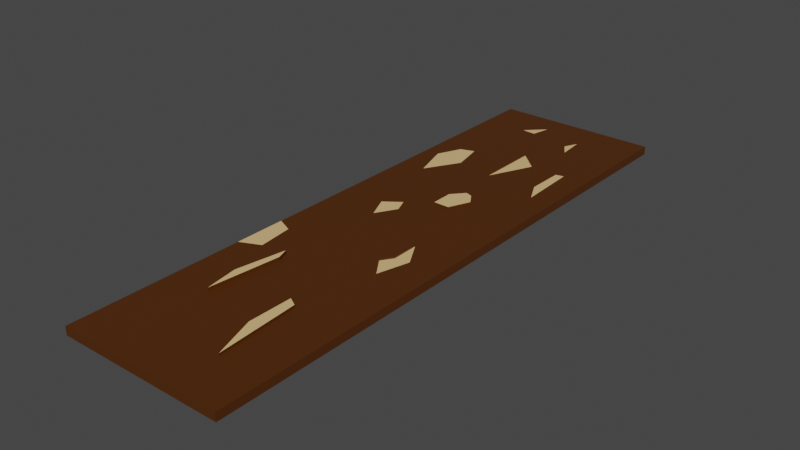 # Source: wood.blend  (saved by Blender 3.6.11; exported with 4.5.12 LTS)
import bpy
from mathutils import Matrix  # noqa: F401  (used for matrix-valued properties, if any)

bpy.ops.wm.read_factory_settings(use_empty=True)
scene = bpy.context.scene
scene.name = 'Scene'

# ---- collections
col_collection = bpy.data.collections.new('Collection'); scene.collection.children.link(col_collection)

# ---- materials (node trees are filled in below, after node groups)
mat_material_003 = bpy.data.materials.new('Material.003')
mat_material_003.use_transparent_shadow = False
mat_material_002 = bpy.data.materials.new('Material.002')
mat_material_002.use_transparent_shadow = False

# ---- material node trees
mat_material_003.use_nodes = True; mat_material_003.node_tree.nodes.clear()
_N = mat_material_003.node_tree.nodes; _L = mat_material_003.node_tree.links
n0 = _N.new('ShaderNodeBsdfPrincipled'); n0.name = 'Principled BSDF'; n0.location = (10, 300)
n0.distribution = 'GGX'
n0.subsurface_method = 'RANDOM_WALK_SKIN'
n0.inputs[0].default_value = (0.08022, 0.02217, 0.0, 1.0)
n0.inputs[3].default_value = 1.45
n0.inputs[27].default_value = (0.0, 0.0, 0.0, 1.0)
n0.inputs[28].default_value = 1.0
n1 = _N.new('ShaderNodeOutputMaterial'); n1.name = 'Material Output'; n1.location = (300, 300)
_L.new(n0.outputs[0], n1.inputs[0])
n1.is_active_output = True
mat_material_002.use_nodes = True; mat_material_002.node_tree.nodes.clear()
_N = mat_material_002.node_tree.nodes; _L = mat_material_002.node_tree.links
n0 = _N.new('ShaderNodeBsdfPrincipled'); n0.name = 'Principled BSDF'; n0.location = (10, 300)
n0.distribution = 'GGX'
n0.subsurface_method = 'RANDOM_WALK_SKIN'
n0.inputs[0].default_value = (0.7913, 0.521, 0.227, 1.0)
n0.inputs[3].default_value = 1.45
n0.inputs[27].default_value = (0.0, 0.0, 0.0, 1.0)
n0.inputs[28].default_value = 1.0
n1 = _N.new('ShaderNodeOutputMaterial'); n1.name = 'Material Output'; n1.location = (300, 300)
_L.new(n0.outputs[0], n1.inputs[0])
n1.is_active_output = True

# ---- world
world_world = bpy.data.worlds.new('World'); scene.world = world_world
world_world.use_nodes = True; world_world.node_tree.nodes.clear()
_N = world_world.node_tree.nodes; _L = world_world.node_tree.links
n0 = _N.new('ShaderNodeOutputWorld'); n0.name = 'World Output'; n0.location = (300, 300)
n1 = _N.new('ShaderNodeBackground'); n1.name = 'Background'; n1.location = (10, 300)
n1.inputs[0].default_value = (0.05088, 0.05088, 0.05088, 1.0)
_L.new(n1.outputs[0], n0.inputs[0])
n0.is_active_output = True
world_world.color = (0.05088, 0.05088, 0.05088)
world_world.use_sun_shadow = False
world_world.sun_shadow_jitter_overblur = 0.0

# ---- meshes
me_cube_001 = bpy.data.meshes.new('Cube.001')
me_cube_001.from_pydata([(-1.0, -1.0, -1.0), (-1.0, -1.0, 1.0), (-1.0, 1.0, -1.0), (-1.0, 1.0, 1.0), (1.0, -1.0, -1.0), (1.0, -1.0, 1.0), (1.0, 1.0, -1.0), (1.0, 1.0, 1.0), (0.0, 1.0, -1.0), (0.0, 1.0, 1.0), (0.0, -1.0, -1.0), (0.0, -1.0, 1.0), (-1.0, 0.1686, -1.0), (-1.0, 0.1686, 1.0), (1.0, 0.1686, -1.0), (1.0, 0.1686, 1.0), (0.0, 0.1686, 1.0), (0.0, 0.1686, -1.0), (0.0, 0.6726, 1.0), (0.0, 0.44, 1.0), (0.0, 0.2442, 1.0), (0.1911, 0.1686, 1.0), (-0.3652, -0.002497, 1.0), (-0.2219, 0.06828, 1.0), (-0.2908, 0.1163, 1.0), (-0.4849, 0.07496, 1.0), (-0.6871, 0.3578, 1.0), (-0.4477, 0.4763, 1.0), (-0.5292, 0.5848, 1.0), (-0.6945, 0.5685, 1.0), (-0.8237, 0.4868, 1.0), (0.5255, -0.2843, 1.0), (0.6317, -0.1737, 1.0), (0.4453, -0.08153, 1.0), (0.4492, -0.1767, 1.0), (0.3591, -0.216, 1.0), (0.2637, 0.6031, 1.0), (-1.0, -0.4, 1.0), (-1.0, -0.2226, 1.0), (-0.4785, -0.6471, 1.0), (-0.3881, -0.4027, 1.0), (-0.4359, -0.3633, 1.0), (-0.5397, -0.5331, 1.0), (-0.2339, 0.9149, 1.0), (-0.2826, 0.8509, 1.0), (-0.4484, 0.8543, 1.0), (0.4251, -0.8399, 1.0), (0.3608, -0.5582, 1.0), (0.2511, -0.5403, 1.0), (0.2492, -0.6922, 1.0), (0.3363, 0.7757, 1.0), (0.311, 0.8673, 1.0), (0.2344, 0.8214, 1.0), (0.7269, 0.4014, 1.0), (0.7017, 0.6046, 1.0), (0.6081, 0.5984, 1.0), (0.6012, 0.4732, 1.0), (0.01954, 0.6758, 0.345), (0.01954, 0.4432, 0.345), (0.2832, 0.6062, 0.345), (0.215, 0.2793, 1.0), (0.1321, 0.2873, 1.0), (0.3023, 0.2413, 1.0), (0.0, 0.2442, 1.415), (0.0, 0.1686, 1.415), (0.1911, 0.1686, 1.415), (0.3023, 0.2413, 1.415), (0.215, 0.2793, 1.415), (0.1321, 0.2873, 1.415), (-0.7575, -0.3688, 1.0), (-0.8068, -0.2474, 1.0), (-0.4785, -0.6471, 1.827), (-0.3881, -0.4027, 1.827), (-0.4359, -0.3633, 1.827), (-0.5397, -0.5331, 1.827), (0.5255, -0.2843, 0.7115), (0.6317, -0.1737, 0.7115), (0.4453, -0.08153, 0.7115), (0.4492, -0.1767, 0.7115), (0.3591, -0.216, 0.7115), (0.4251, -0.8399, 1.607), (0.3608, -0.5582, 1.607), (0.2511, -0.5403, 1.607), (0.2492, -0.6922, 1.607), (0.01954, 0.6758, 0.9503), (0.01954, 0.4432, 0.9503), (0.2832, 0.6062, 0.9503), (-0.1367, 1.0, 1.0), (-0.09293, 1.0, -1.0), (-0.2036, 1.0, -1.0), (0.4833, 1.0, -1.0), (0.4169, 1.0, 1.0), (0.5419, 1.0, 1.0)], [], [(12, 13, 3, 2), (8, 9, 91, 90), (14, 15, 5, 4), (10, 11, 1, 0), (17, 14, 4, 10), (16, 40, 39, 42, 37, 1, 11), (15, 21, 16, 35, 34, 33, 32), (12, 17, 10, 0), (4, 5, 11, 10), (2, 3, 87, 89), (2, 89, 88, 8, 17, 12), (7, 50, 52, 18, 36, 56, 55, 54, 53, 15), (9, 87, 3, 45, 43), (8, 90, 6, 14, 17), (6, 7, 15, 14), (0, 1, 37, 38, 13, 12), (13, 25, 24, 23, 16), (24, 25, 22, 23), (19, 27, 26, 30, 13, 16, 20), (26, 27, 28, 29, 30), (34, 35, 79, 78), (31, 35, 16, 11, 49, 48, 47, 46, 5, 15, 32), (36, 18, 57, 59), (37, 42, 41, 40, 16, 23, 22, 25, 13, 38, 70, 69), (42, 39, 71, 74), (43, 45, 44), (44, 45, 3, 13, 30, 29, 28, 27, 19, 18, 9, 43), (5, 46, 49, 11), (48, 49, 83, 82), (15, 53, 56, 36, 19, 20, 61, 60, 62, 21), (53, 54, 55, 56), (18, 52, 51, 50, 7, 92, 91, 9), (51, 52, 50), (59, 57, 84, 86), (19, 36, 59, 58), (18, 19, 58, 57), (20, 16, 64, 63), (65, 66, 67, 68, 63, 64), (61, 20, 63, 68), (62, 60, 67, 66), (16, 21, 65, 64), (60, 61, 68, 67), (21, 62, 66, 65), (69, 70, 38, 37), (73, 74, 71, 72), (40, 41, 73, 72), (41, 42, 74, 73), (39, 40, 72, 71), (76, 77, 78, 79, 75), (32, 33, 77, 76), (35, 31, 75, 79), (33, 34, 78, 77), (31, 32, 76, 75), (80, 81, 82, 83), (46, 47, 81, 80), (49, 46, 80, 83), (47, 48, 82, 81), (85, 86, 84), (58, 59, 86, 85), (57, 58, 85, 84), (89, 87, 88), (88, 87, 9, 8), (90, 91, 92), (92, 7, 6, 90)])
me_cube_001.polygons.foreach_set('material_index', [0, 0, 0, 0, 0, 0, 2, 0, 0, 0, 0, 0, 0, 0, 0, 0, 0, 1, 0, 1, 2, 2, 0, 0, 0, 1, 2, 0, 2, 0, 1, 0, 1, 0, 0, 2, 0, 1, 0, 0, 2, 0, 0, 1, 1, 0, 0, 0, 1, 2, 2, 2, 2, 1, 2, 0, 2, 1, 0, 2, 0, 0, 0, 0])
_uv = me_cube_001.uv_layers.new(name='UVMap')
_uv.uv.foreach_set('vector', [0.375, 0.1461, 0.625, 0.1461, 0.625, 0.25, 0.375, 0.25, 0.375, 0.375, 0.625, 0.375, 0.625, 0.4271, 0.375, 0.4354, 0.375, 0.6039, 0.625, 0.6039, 0.625, 0.75, 0.375, 0.75, 0.375, 0.875, 0.625, 0.875, 0.625, 1.0, 0.375, 1.0, 0.25, 0.6039, 0.375, 0.6039, 0.375, 0.75, 0.25, 0.75, 0.75, 0.6039, 0.7985, 0.6753, 0.8098, 0.7059, 0.8175, 0.6916, 0.875, 0.675, 0.875, 0.75, 0.75, 0.75, 0.625, 0.6039, 0.7261, 0.6039, 0.75, 0.6039, 0.7051, 0.652, 0.6939, 0.6471, 0.6943, 0.6352, 0.671, 0.6467, 0.125, 0.6039, 0.25, 0.6039, 0.25, 0.75, 0.125, 0.75, 0.375, 0.75, 0.625, 0.75, 0.625, 0.875, 0.375, 0.875, 0.375, 0.25, 0.625, 0.25, 0.625, 0.3579, 0.375, 0.3495, 0.125, 0.5, 0.2245, 0.5, 0.2384, 0.5, 0.25, 0.5, 0.25, 0.6039, 0.125, 0.6039, 0.625, 0.5, 0.708, 0.528, 0.7207, 0.5223, 0.75, 0.5409, 0.717, 0.5496, 0.6748, 0.5658, 0.674, 0.5502, 0.6623, 0.5494, 0.6591, 0.5748, 0.625, 0.6039, 0.75, 0.5, 0.7671, 0.5, 0.875, 0.5, 0.806, 0.5182, 0.7792, 0.5106, 0.25, 0.5, 0.3104, 0.5, 0.375, 0.5, 0.375, 0.6039, 0.25, 0.6039, 0.375, 0.5, 0.625, 0.5, 0.625, 0.6039, 0.375, 0.6039, 0.375, 0.0, 0.625, 0.0, 0.625, 0.075, 0.625, 0.09717, 0.625, 0.1461, 0.375, 0.1461, 0.875, 0.6039, 0.8106, 0.6156, 0.7864, 0.6105, 0.7777, 0.6165, 0.75, 0.6039, 0.7864, 0.6105, 0.8106, 0.6156, 0.7956, 0.6253, 0.7777, 0.6165, 0.75, 0.57, 0.806, 0.5655, 0.8359, 0.5803, 0.853, 0.5642, 0.875, 0.6039, 0.75, 0.6039, 0.75, 0.5945, 0.8359, 0.5803, 0.806, 0.5655, 0.8162, 0.5519, 0.8368, 0.5539, 0.853, 0.5642, 0.6939, 0.6471, 0.7051, 0.652, 0.7051, 0.652, 0.6939, 0.6471, 0.6843, 0.6605, 0.7051, 0.652, 0.75, 0.6039, 0.75, 0.75, 0.7189, 0.7115, 0.7186, 0.6925, 0.7049, 0.6948, 0.6969, 0.73, 0.625, 0.75, 0.625, 0.6039, 0.671, 0.6467, 0.717, 0.5496, 0.75, 0.5409, 0.75, 0.5409, 0.717, 0.5496, 0.875, 0.675, 0.8175, 0.6916, 0.8045, 0.6704, 0.7985, 0.6753, 0.75, 0.6039, 0.7777, 0.6165, 0.7956, 0.6253, 0.8106, 0.6156, 0.875, 0.6039, 0.875, 0.6528, 0.8508, 0.6559, 0.8447, 0.6711, 0.8175, 0.6916, 0.8098, 0.7059, 0.8098, 0.7059, 0.8175, 0.6916, 0.7792, 0.5106, 0.806, 0.5182, 0.7853, 0.5186, 0.7853, 0.5186, 0.806, 0.5182, 0.875, 0.5, 0.875, 0.6039, 0.853, 0.5642, 0.8368, 0.5539, 0.8162, 0.5519, 0.806, 0.5655, 0.75, 0.57, 0.75, 0.5409, 0.75, 0.5, 0.7792, 0.5106, 0.625, 0.75, 0.6969, 0.73, 0.7189, 0.7115, 0.75, 0.75, 0.7186, 0.6925, 0.7189, 0.7115, 0.7189, 0.7115, 0.7186, 0.6925, 0.625, 0.6039, 0.6591, 0.5748, 0.6748, 0.5658, 0.717, 0.5496, 0.75, 0.57, 0.75, 0.5945, 0.7335, 0.5891, 0.7231, 0.5901, 0.7122, 0.5948, 0.7261, 0.6039, 0.6591, 0.5748, 0.6623, 0.5494, 0.674, 0.5502, 0.6748, 0.5658, 0.75, 0.5409, 0.7207, 0.5223, 0.7111, 0.5166, 0.708, 0.528, 0.625, 0.5, 0.6823, 0.5, 0.6979, 0.5, 0.75, 0.5, 0.7111, 0.5166, 0.7207, 0.5223, 0.708, 0.528, 0.717, 0.5496, 0.75, 0.5409, 0.75, 0.5409, 0.717, 0.5496, 0.75, 0.57, 0.717, 0.5496, 0.717, 0.5496, 0.75, 0.57, 0.75, 0.5409, 0.75, 0.57, 0.75, 0.57, 0.75, 0.5409, 0.75, 0.5945, 0.75, 0.6039, 0.75, 0.6039, 0.75, 0.5945, 0.7261, 0.6039, 0.7122, 0.5948, 0.7231, 0.5901, 0.7335, 0.5891, 0.75, 0.5945, 0.75, 0.6039, 0.7335, 0.5891, 0.75, 0.5945, 0.75, 0.5945, 0.7335, 0.5891, 0.7122, 0.5948, 0.7231, 0.5901, 0.7231, 0.5901, 0.7122, 0.5948, 0.75, 0.6039, 0.7261, 0.6039, 0.7261, 0.6039, 0.75, 0.6039, 0.7231, 0.5901, 0.7335, 0.5891, 0.7335, 0.5891, 0.7231, 0.5901, 0.7261, 0.6039, 0.7122, 0.5948, 0.7122, 0.5948, 0.7261, 0.6039, 0.8447, 0.6711, 0.8508, 0.6559, 0.875, 0.6528, 0.875, 0.675, 0.8045, 0.6704, 0.8175, 0.6916, 0.8098, 0.7059, 0.7985, 0.6753, 0.7985, 0.6753, 0.8045, 0.6704, 0.8045, 0.6704, 0.7985, 0.6753, 0.8045, 0.6704, 0.8175, 0.6916, 0.8175, 0.6916, 0.8045, 0.6704, 0.8098, 0.7059, 0.7985, 0.6753, 0.7985, 0.6753, 0.8098, 0.7059, 0.671, 0.6467, 0.6943, 0.6352, 0.6939, 0.6471, 0.7051, 0.652, 0.6843, 0.6605, 0.671, 0.6467, 0.6943, 0.6352, 0.6943, 0.6352, 0.671, 0.6467, 0.7051, 0.652, 0.6843, 0.6605, 0.6843, 0.6605, 0.7051, 0.652, 0.6943, 0.6352, 0.6939, 0.6471, 0.6939, 0.6471, 0.6943, 0.6352, 0.6843, 0.6605, 0.671, 0.6467, 0.671, 0.6467, 0.6843, 0.6605, 0.6969, 0.73, 0.7049, 0.6948, 0.7186, 0.6925, 0.7189, 0.7115, 0.6969, 0.73, 0.7049, 0.6948, 0.7049, 0.6948, 0.6969, 0.73, 0.7189, 0.7115, 0.6969, 0.73, 0.6969, 0.73, 0.7189, 0.7115, 0.7049, 0.6948, 0.7186, 0.6925, 0.7186, 0.6925, 0.7049, 0.6948, 0.75, 0.57, 0.717, 0.5496, 0.75, 0.5409, 0.75, 0.57, 0.717, 0.5496, 0.717, 0.5496, 0.75, 0.57, 0.75, 0.5409, 0.75, 0.57, 0.75, 0.57, 0.75, 0.5409, 0.375, 0.3495, 0.625, 0.3579, 0.375, 0.3634, 0.375, 0.3634, 0.625, 0.3579, 0.625, 0.375, 0.375, 0.375, 0.375, 0.4354, 0.625, 0.4271, 0.625, 0.4427, 0.625, 0.4427, 0.625, 0.5, 0.375, 0.5, 0.375, 0.4354])
me_cube_001.materials.append(mat_material_003)
me_cube_001.materials.append(mat_material_002)
me_cube_001.materials.append(mat_material_003)
me_cube_001.update()

# ---- objects
ob_cube = bpy.data.objects.new('Cube', me_cube_001)

# ---- transforms, parenting, visibility, modifiers, constraints
ob_cube.location = (0.0, 0.0, 0.0)
ob_cube.scale = (20.0, 70.0, 1.0)

# ---- collection membership
col_collection.objects.link(ob_cube)

# ---- scene / render settings (as saved in the file)
scene.frame_start = 1; scene.frame_end = 250; scene.frame_set(1)
scene.render.engine = 'BLENDER_EEVEE_NEXT'
scene.cycles.sampling_pattern = 'TABULATED_SOBOL'
scene.view_settings.view_transform = 'Filmic'
bpy.context.view_layer.update()

# ---- added for rendering (the .blend has no active camera and no usable light): camera, sun
cam_auto = bpy.data.cameras.new('AutoCamera')
cam_auto.lens = 50.0
cam_auto.sensor_width = 36.0
cam_auto.clip_end = 2364.68
ob_auto_camera = bpy.data.objects.new('AutoCamera', cam_auto)
scene.collection.objects.link(ob_auto_camera)
ob_auto_camera.location = (134.74, -161.688, 108.205)
ob_auto_camera.rotation_euler = (1.09748, -7.21219e-08, 0.694738)
scene.camera = ob_auto_camera
light_auto_sun = bpy.data.lights.new('AutoSun', 'SUN')
light_auto_sun.energy = 3.0
light_auto_sun.angle = 0.0523599
ob_auto_sun = bpy.data.objects.new('AutoSun', light_auto_sun)
scene.collection.objects.link(ob_auto_sun)
ob_auto_sun.rotation_euler = (0.872665, 0.174533, 0.523599)
bpy.context.view_layer.update()
